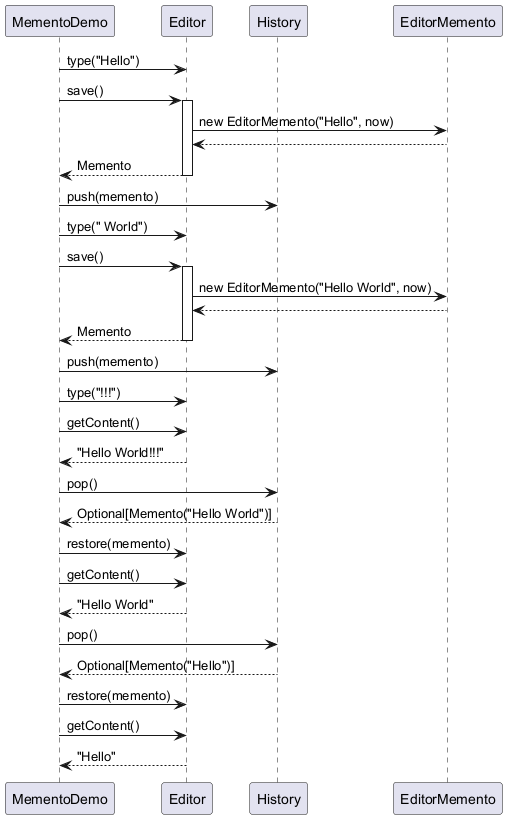

The diagram above was rendered by PlantUML. Its source (embedded in the PNG):
@startuml
participant "MementoDemo" as demo
participant "Editor" as editor
participant "History" as history
participant "EditorMemento" as memento

demo -> editor : type("Hello")
demo -> editor : save()
activate editor
editor -> memento : new EditorMemento("Hello", now)
memento --> editor
editor --> demo : Memento
deactivate editor
demo -> history : push(memento)

demo -> editor : type(" World")
demo -> editor : save()
activate editor
editor -> memento : new EditorMemento("Hello World", now)
memento --> editor
editor --> demo : Memento
deactivate editor
demo -> history : push(memento)

demo -> editor : type("!!!")
demo -> editor : getContent()
editor --> demo : "Hello World!!!"

demo -> history : pop()
history --> demo : Optional[Memento("Hello World")]
demo -> editor : restore(memento)
demo -> editor : getContent()
editor --> demo : "Hello World"

demo -> history : pop()
history --> demo : Optional[Memento("Hello")]
demo -> editor : restore(memento)
demo -> editor : getContent()
editor --> demo : "Hello"
@enduml